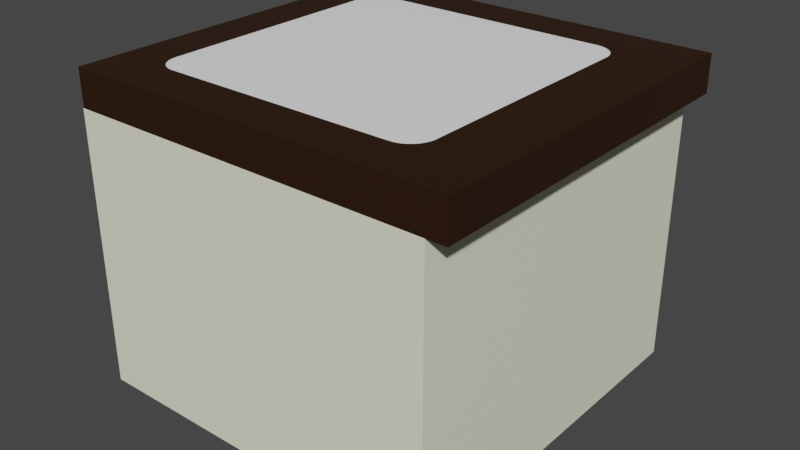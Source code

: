 # Source: mesa_cortar_2.blend  (saved by Blender 2.92.15; exported with 4.5.12 LTS)
import bpy
from mathutils import Matrix  # noqa: F401  (used for matrix-valued properties, if any)

bpy.ops.wm.read_factory_settings(use_empty=True)
scene = bpy.context.scene
scene.name = 'Scene'

# ---- collections
col_collection = bpy.data.collections.new('Collection'); scene.collection.children.link(col_collection)

# ---- materials (node trees are filled in below, after node groups)
mat_estante2 = bpy.data.materials.new('Estante2')
mat_estante2.use_transparent_shadow = False
mat_estante2.diffuse_color = (0.02519, 0.008023, 0.0, 1.0)
mat_cuerpo2 = bpy.data.materials.new('Cuerpo2')
mat_cuerpo2.use_transparent_shadow = False
mat_cuerpo2.diffuse_color = (0.9131, 0.9131, 0.7157, 1.0)
mat_asa = bpy.data.materials.new('Asa')
mat_asa.use_transparent_shadow = False
mat_asa.diffuse_color = (0.2542, 0.3005, 0.3095, 1.0)
mat_material = bpy.data.materials.new('Material')
mat_material.use_transparent_shadow = False
mat_material.diffuse_color = (1.0, 1.0, 1.0, 1.0)

# ---- material node trees
mat_estante2.use_nodes = True; mat_estante2.node_tree.nodes.clear()
_N = mat_estante2.node_tree.nodes; _L = mat_estante2.node_tree.links
n0 = _N.new('ShaderNodeBsdfPrincipled'); n0.name = 'Principled BSDF'; n0.location = (10, 300)
n0.distribution = 'GGX'
n0.subsurface_method = 'BURLEY'
n0.inputs[0].default_value = (0.02519, 0.008023, 0.0, 1.0)
n0.inputs[3].default_value = 1.45
n0.inputs[27].default_value = (0.0, 0.0, 0.0, 1.0)
n0.inputs[28].default_value = 1.0
n1 = _N.new('ShaderNodeOutputMaterial'); n1.name = 'Material Output'; n1.location = (300, 300)
_L.new(n0.outputs[0], n1.inputs[0])
n1.is_active_output = True
mat_cuerpo2.use_nodes = True; mat_cuerpo2.node_tree.nodes.clear()
_N = mat_cuerpo2.node_tree.nodes; _L = mat_cuerpo2.node_tree.links
n0 = _N.new('ShaderNodeBsdfPrincipled'); n0.name = 'Principled BSDF'; n0.location = (10, 300)
n0.distribution = 'GGX'
n0.subsurface_method = 'BURLEY'
n0.inputs[0].default_value = (0.9131, 0.9131, 0.7157, 1.0)
n0.inputs[3].default_value = 1.45
n0.inputs[27].default_value = (0.0, 0.0, 0.0, 1.0)
n0.inputs[28].default_value = 1.0
n1 = _N.new('ShaderNodeOutputMaterial'); n1.name = 'Material Output'; n1.location = (300, 300)
_L.new(n0.outputs[0], n1.inputs[0])
n1.is_active_output = True
mat_asa.use_nodes = True; mat_asa.node_tree.nodes.clear()
_N = mat_asa.node_tree.nodes; _L = mat_asa.node_tree.links
n0 = _N.new('ShaderNodeBsdfPrincipled'); n0.name = 'Principled BSDF'; n0.location = (10, 300)
n0.distribution = 'GGX'
n0.subsurface_method = 'BURLEY'
n0.inputs[0].default_value = (0.2542, 0.3005, 0.3095, 1.0)
n0.inputs[3].default_value = 1.45
n0.inputs[27].default_value = (0.0, 0.0, 0.0, 1.0)
n0.inputs[28].default_value = 1.0
n1 = _N.new('ShaderNodeOutputMaterial'); n1.name = 'Material Output'; n1.location = (300, 300)
_L.new(n0.outputs[0], n1.inputs[0])
n1.is_active_output = True
mat_material.use_nodes = True; mat_material.node_tree.nodes.clear()
_N = mat_material.node_tree.nodes; _L = mat_material.node_tree.links
n0 = _N.new('ShaderNodeBsdfPrincipled'); n0.name = 'Principled BSDF'; n0.location = (10, 300)
n0.distribution = 'GGX'
n0.subsurface_method = 'BURLEY'
n0.inputs[0].default_value = (1.0, 1.0, 1.0, 1.0)
n0.inputs[3].default_value = 1.45
n0.inputs[27].default_value = (0.0, 0.0, 0.0, 1.0)
n0.inputs[28].default_value = 1.0
n1 = _N.new('ShaderNodeOutputMaterial'); n1.name = 'Material Output'; n1.location = (300, 300)
_L.new(n0.outputs[0], n1.inputs[0])
n1.is_active_output = True

# ---- world
world_world = bpy.data.worlds.new('World'); scene.world = world_world
world_world.use_nodes = True; world_world.node_tree.nodes.clear()
_N = world_world.node_tree.nodes; _L = world_world.node_tree.links
n0 = _N.new('ShaderNodeOutputWorld'); n0.name = 'World Output'; n0.location = (300, 300)
n1 = _N.new('ShaderNodeBackground'); n1.name = 'Background'; n1.location = (10, 300)
n1.inputs[0].default_value = (0.05088, 0.05088, 0.05088, 1.0)
_L.new(n1.outputs[0], n0.inputs[0])
n0.is_active_output = True
world_world.color = (0.05088, 0.05088, 0.05088)
world_world.use_sun_shadow = False
world_world.sun_shadow_jitter_overblur = 0.0

# ---- meshes
me_cubo = bpy.data.meshes.new('Cubo')
me_cubo.from_pydata([(-1.0, -1.0, -1.0), (-1.0, 1.0, -1.0), (1.0, -1.0, -1.0), (1.0, 1.0, -1.0), (0.9003, 1.0, -1.001), (0.9003, 1.0, -16.0), (0.9003, -1.0, -1.001), (0.9003, -1.0, -16.0), (-1.004, 1.0, -1.001), (-1.004, 1.0, -16.0), (-1.004, -1.0, -1.001), (-1.004, -1.0, -16.0), (0.2053, 0.6231, 0.9925), (-0.9925, 1.0, 0.9925), (-1.0, 1.0, 0.9925), (0.5689, 0.807, 0.9925), (0.9003, 1.0, 0.9925), (-1.0, -1.0, 0.9925), (1.0, -1.0, 0.9925), (1.0, 1.0, 0.9925)], [], [(1, 3, 2, 0), (4, 8, 10, 6), (7, 6, 10, 11), (11, 10, 8, 9), (9, 5, 7, 11), (5, 4, 6, 7), (9, 8, 4, 5), (15, 16, 13, 12), (19, 16, 15, 12, 13, 14, 17, 18), (1, 0, 17, 14), (3, 1, 14, 13, 16, 19), (18, 2, 3, 19), (17, 0, 2, 18)])
me_cubo.polygons.foreach_set('material_index', [0, 1, 1, 1, 1, 1, 1, 0, 0, 0, 0, 0, 0])
_uv = me_cubo.uv_layers.new(name='MapaUV')
_uv.uv.foreach_set('vector', [0.125, 0.5, 0.375, 0.5, 0.375, 0.75, 0.125, 0.75, 0.0, 0.0, 0.0, 0.0, 0.0, 0.0, 0.0, 0.0, 0.0, 0.0, 0.0, 0.0, 0.0, 0.0, 0.0, 0.0, 0.0, 0.0, 0.0, 0.0, 0.0, 0.0, 0.0, 0.0, 0.0, 0.0, 0.0, 0.0, 0.0, 0.0, 0.0, 0.0, 0.0, 0.0, 0.0, 0.0, 0.0, 0.0, 0.0, 0.0, 0.0, 0.0, 0.0, 0.0, 0.0, 0.0, 0.0, 0.0, 0.3179, 0.5409, 0.3542, 0.5208, 0.1471, 0.5208, 0.2781, 0.5601, 0.3651, 0.5208, 0.3542, 0.5208, 0.3179, 0.5409, 0.2781, 0.5601, 0.1471, 0.5208, 0.1463, 0.5208, 0.1463, 0.7292, 0.3651, 0.7292, 0.375, 0.25, 0.375, 0.0, 0.6241, 0.0, 0.6241, 0.25, 0.375, 0.5, 0.375, 0.25, 0.6241, 0.25, 0.6241, 0.2509, 0.6241, 0.4875, 0.6241, 0.5, 0.6241, 0.75, 0.375, 0.75, 0.375, 0.5, 0.6241, 0.5, 0.6241, 1.0, 0.375, 1.0, 0.375, 0.75, 0.6241, 0.75])
_uv.active_render = True
_uv = me_cubo.uv_layers.new(name='UVMap')
_uv.uv.foreach_set('vector', [0.0, 0.0, 0.0, 0.0, 0.0, 0.0, 0.0, 0.0, 0.625, 0.5, 0.875, 0.5, 0.875, 0.75, 0.625, 0.75, 0.375, 0.75, 0.625, 0.75, 0.625, 1.0, 0.375, 1.0, 0.375, 0.0, 0.625, 0.0, 0.625, 0.25, 0.375, 0.25, 0.125, 0.5, 0.375, 0.5, 0.375, 0.75, 0.125, 0.75, 0.375, 0.5, 0.625, 0.5, 0.625, 0.75, 0.375, 0.75, 0.375, 0.25, 0.625, 0.25, 0.625, 0.5, 0.375, 0.5, 0.0, 0.0, 0.0, 0.0, 0.0, 0.0, 0.0, 0.0, 0.0, 0.0, 0.0, 0.0, 0.0, 0.0, 0.0, 0.0, 0.0, 0.0, 0.0, 0.0, 0.0, 0.0, 0.0, 0.0, 0.0, 0.0, 0.0, 0.0, 0.0, 0.0, 0.0, 0.0, 0.0, 0.0, 0.0, 0.0, 0.0, 0.0, 0.0, 0.0, 0.0, 0.0, 0.0, 0.0, 0.0, 0.0, 0.0, 0.0, 0.0, 0.0, 0.0, 0.0, 0.0, 0.0, 0.0, 0.0, 0.0, 0.0, 0.0, 0.0])
me_cubo.materials.append(mat_estante2)
me_cubo.materials.append(mat_cuerpo2)
me_cubo.materials.append(mat_asa)
me_cubo.use_remesh_fix_poles = True
me_cubo.use_remesh_preserve_attributes = False
me_cubo.use_mirror_vertex_groups = False
me_cubo.update()
me_cubo_002 = bpy.data.meshes.new('Cubo.002')
me_cubo_002.from_pydata([(-1.0, -1.0, -1.0), (-1.0, -1.0, 1.0), (-1.0, 1.0, -1.0), (-1.0, 1.0, 1.0), (1.0, -1.0, -1.0), (1.0, -1.0, 1.0), (1.0, 1.0, -1.0), (1.0, 1.0, 1.0)], [], [(0, 1, 3, 2), (2, 3, 7, 6), (6, 7, 5, 4), (4, 5, 1, 0), (2, 6, 4, 0), (7, 3, 1, 5)])
_uv = me_cubo_002.uv_layers.new(name='MapaUV')
_uv.uv.foreach_set('vector', [0.375, 0.0, 0.625, 0.0, 0.625, 0.25, 0.375, 0.25, 0.375, 0.25, 0.625, 0.25, 0.625, 0.5, 0.375, 0.5, 0.375, 0.5, 0.625, 0.5, 0.625, 0.75, 0.375, 0.75, 0.375, 0.75, 0.625, 0.75, 0.625, 1.0, 0.375, 1.0, 0.125, 0.5, 0.375, 0.5, 0.375, 0.75, 0.125, 0.75, 0.625, 0.5, 0.875, 0.5, 0.875, 0.75, 0.625, 0.75])
me_cubo_002.materials.append(mat_material)
me_cubo_002.use_remesh_fix_poles = True
me_cubo_002.use_remesh_preserve_attributes = False
me_cubo_002.use_mirror_vertex_groups = False
me_cubo_002.update()

# ---- objects
ob_estante = bpy.data.objects.new('Estante', me_cubo)
ob_cubo = bpy.data.objects.new('Cubo', me_cubo_002)

# ---- transforms, parenting, visibility, modifiers, constraints
ob_estante.location = (0.05469, 0.0, 1.618)
ob_estante.scale = (1.05, 1.0, 0.1)
ob_estante.lineart.crease_threshold = 0.0
ob_cubo.location = (0.0, 0.0, 1.708)
ob_cubo.scale = (0.8, 0.8, 0.01)
ob_cubo.lineart.crease_threshold = 0.0
_m = ob_cubo.modifiers.new('Biselar', 'BEVEL')
_m.width = 0.21
_m.width_pct = 0.21
_m.segments = 30

# ---- collection membership
col_collection.objects.link(ob_estante)
col_collection.objects.link(ob_cubo)

# ---- scene / render settings (as saved in the file)
scene.frame_start = 1; scene.frame_end = 250; scene.frame_set(2)
scene.render.engine = 'BLENDER_EEVEE_NEXT'
scene.cycles.use_denoising = False
scene.cycles.samples = 128
scene.cycles.sampling_pattern = 'TABULATED_SOBOL'
scene.cycles.use_adaptive_sampling = False
scene.cycles.use_light_tree = False
scene.view_settings.view_transform = 'Filmic'
bpy.context.view_layer.update()

# ---- added for rendering (the .blend has no active camera and no usable light): camera, sun
cam_auto = bpy.data.cameras.new('AutoCamera')
cam_auto.lens = 50.0
cam_auto.sensor_width = 36.0
cam_auto.clip_end = 1000.0
ob_auto_camera = bpy.data.objects.new('AutoCamera', cam_auto)
scene.collection.objects.link(ob_auto_camera)
ob_auto_camera.location = (3.16533, -3.73559, 3.35838)
ob_auto_camera.rotation_euler = (1.09748, -7.21219e-08, 0.694738)
scene.camera = ob_auto_camera
light_auto_sun = bpy.data.lights.new('AutoSun', 'SUN')
light_auto_sun.energy = 3.0
light_auto_sun.angle = 0.0523599
ob_auto_sun = bpy.data.objects.new('AutoSun', light_auto_sun)
scene.collection.objects.link(ob_auto_sun)
ob_auto_sun.rotation_euler = (0.872665, 0.174533, 0.523599)
bpy.context.view_layer.update()

